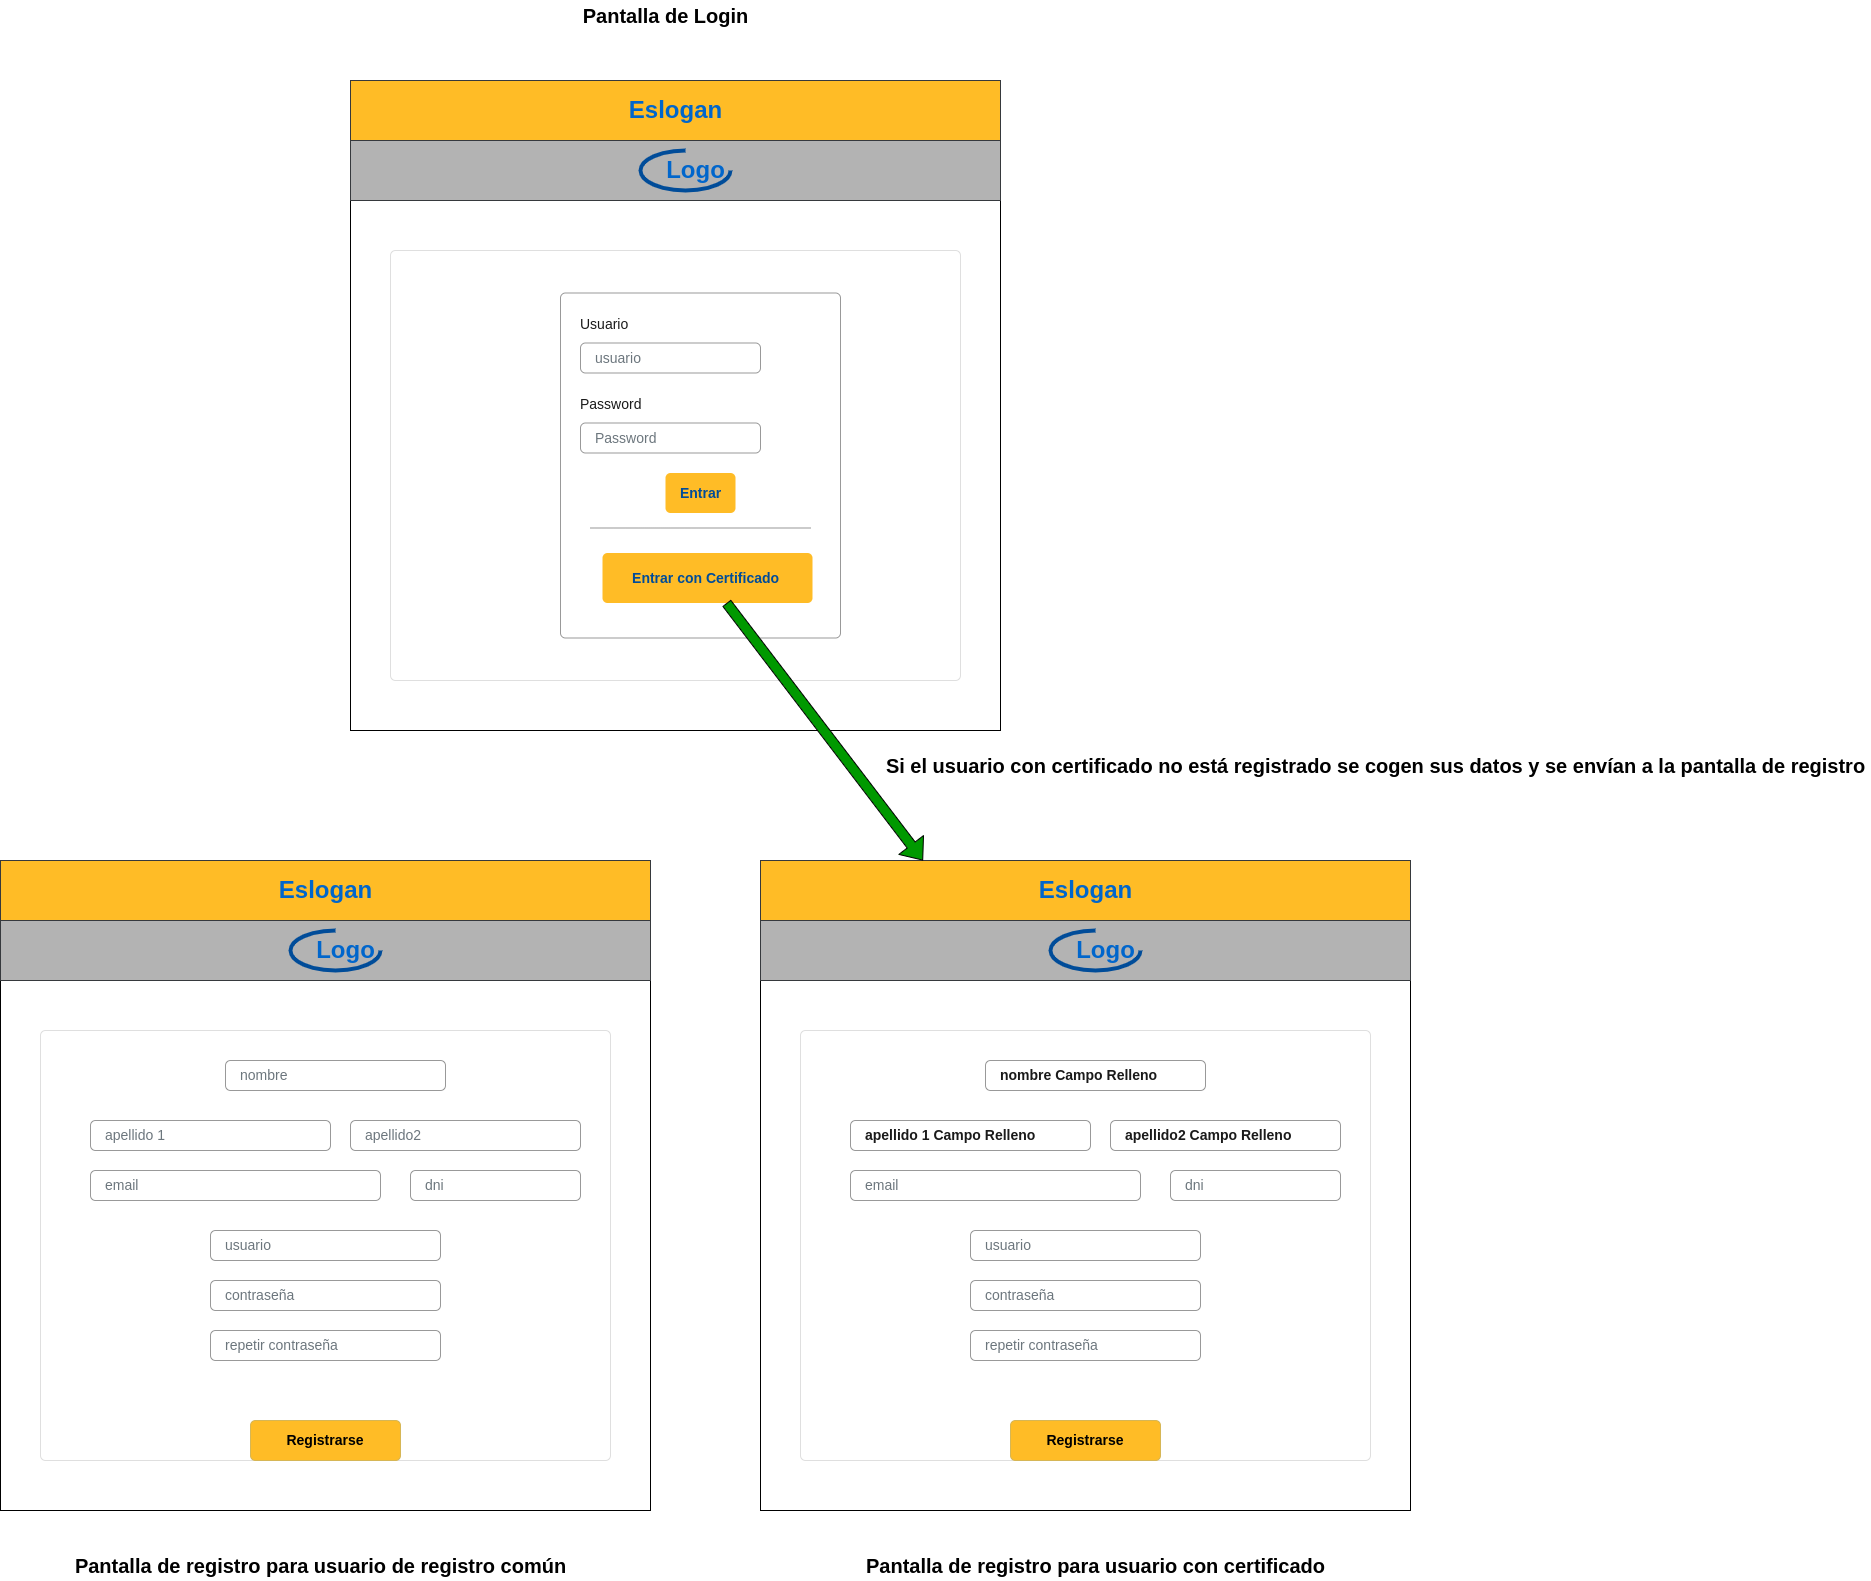

The diagram above was exported from draw.io. Its source (the exported page's mxGraphModel, read from the mxfile embedded in the PNG):
<mxGraphModel dx="4838" dy="4602" grid="1" gridSize="10" guides="1" tooltips="1" connect="1" arrows="1" fold="1" page="1" pageScale="1" pageWidth="827" pageHeight="1169" math="0" shadow="0">
  <root>
    <mxCell id="0" />
    <mxCell id="1" parent="0" />
    <mxCell id="e2Xtg_Cfj2onrdhF3e6Y-1" value="Ultimos Coches añadidos a nuestro catálogo" style="whiteSpace=wrap;html=1;aspect=fixed;" vertex="1" parent="1">
      <mxGeometry x="-1130" y="-560" width="650" height="650" as="geometry" />
    </mxCell>
    <mxCell id="e2Xtg_Cfj2onrdhF3e6Y-2" value="&lt;h2&gt;&lt;font color=&quot;#0066cc&quot;&gt;Eslogan&lt;/font&gt;&lt;/h2&gt;" style="html=1;shadow=0;dashed=0;fillColor=#FFBC26;strokeColor=#36393d;fontSize=16;align=center;spacing=15;" vertex="1" parent="1">
      <mxGeometry x="-1130" y="-560" width="650" height="60" as="geometry" />
    </mxCell>
    <mxCell id="e2Xtg_Cfj2onrdhF3e6Y-3" value="&lt;blockquote style=&quot;margin: 0 0 0 40px ; border: none ; padding: 0px&quot;&gt;&lt;h2&gt;&lt;font color=&quot;#0066cc&quot;&gt;Logo&lt;/font&gt;&lt;/h2&gt;&lt;/blockquote&gt;" style="html=1;shadow=0;dashed=0;fillColor=#B3B3B3;strokeColor=#36393d;fontSize=16;align=center;spacing=15;" vertex="1" parent="1">
      <mxGeometry x="-1130" y="-500" width="650" height="60" as="geometry" />
    </mxCell>
    <mxCell id="e2Xtg_Cfj2onrdhF3e6Y-4" value="" style="html=1;shadow=0;dashed=0;shape=mxgraph.basic.arc;startAngle=0.25;endAngle=1;strokeWidth=4;strokeColor=#004C99;fontColor=#FFFF33;fillColor=#000099;" vertex="1" parent="1">
      <mxGeometry x="-840" y="-490" width="90" height="40" as="geometry" />
    </mxCell>
    <mxCell id="e2Xtg_Cfj2onrdhF3e6Y-9" value="" style="html=1;shadow=0;dashed=0;shape=mxgraph.bootstrap.rrect;rSize=5;strokeColor=#DFDFDF;html=1;whiteSpace=wrap;fillColor=#ffffff;fontColor=#000000;verticalAlign=top;align=center;spacing=20;fontSize=14;" vertex="1" parent="1">
      <mxGeometry x="-1090" y="-390" width="570" height="430" as="geometry" />
    </mxCell>
    <mxCell id="e2Xtg_Cfj2onrdhF3e6Y-32" value="Registrarse" style="html=1;shadow=0;dashed=0;shape=mxgraph.bootstrap.rrect;rSize=5;strokeColor=#d6b656;strokeWidth=1;fillColor=#FFBC26;whiteSpace=wrap;align=center;verticalAlign=middle;spacingLeft=0;fontStyle=1;fontSize=14;spacing=5;" vertex="1" parent="1">
      <mxGeometry x="-880" width="150" height="40" as="geometry" />
    </mxCell>
    <mxCell id="e2Xtg_Cfj2onrdhF3e6Y-50" value="nombre" style="html=1;shadow=0;dashed=0;shape=mxgraph.bootstrap.rrect;rSize=5;fillColor=none;strokeColor=#999999;align=left;spacing=15;fontSize=14;fontColor=#6C767D;" vertex="1" parent="1">
      <mxGeometry width="220" height="30" relative="1" as="geometry">
        <mxPoint x="-905" y="-360" as="offset" />
      </mxGeometry>
    </mxCell>
    <mxCell id="e2Xtg_Cfj2onrdhF3e6Y-65" value="apellido 1" style="html=1;shadow=0;dashed=0;shape=mxgraph.bootstrap.rrect;rSize=5;fillColor=none;strokeColor=#999999;align=left;spacing=15;fontSize=14;fontColor=#6C767D;" vertex="1" parent="1">
      <mxGeometry x="-1040" y="-300" width="240" height="30" as="geometry" />
    </mxCell>
    <mxCell id="e2Xtg_Cfj2onrdhF3e6Y-66" value="apellido2" style="html=1;shadow=0;dashed=0;shape=mxgraph.bootstrap.rrect;rSize=5;fillColor=none;strokeColor=#999999;align=left;spacing=15;fontSize=14;fontColor=#6C767D;" vertex="1" parent="1">
      <mxGeometry x="-780" y="-300" width="230" height="30" as="geometry" />
    </mxCell>
    <mxCell id="e2Xtg_Cfj2onrdhF3e6Y-67" value="dni" style="html=1;shadow=0;dashed=0;shape=mxgraph.bootstrap.rrect;rSize=5;fillColor=none;strokeColor=#999999;align=left;spacing=15;fontSize=14;fontColor=#6C767D;" vertex="1" parent="1">
      <mxGeometry x="-720" y="-250" width="170" height="30" as="geometry" />
    </mxCell>
    <mxCell id="e2Xtg_Cfj2onrdhF3e6Y-68" value="email" style="html=1;shadow=0;dashed=0;shape=mxgraph.bootstrap.rrect;rSize=5;fillColor=none;strokeColor=#999999;align=left;spacing=15;fontSize=14;fontColor=#6C767D;" vertex="1" parent="1">
      <mxGeometry x="-1040" y="-250" width="290" height="30" as="geometry" />
    </mxCell>
    <mxCell id="e2Xtg_Cfj2onrdhF3e6Y-69" value="usuario" style="html=1;shadow=0;dashed=0;shape=mxgraph.bootstrap.rrect;rSize=5;fillColor=none;strokeColor=#999999;align=left;spacing=15;fontSize=14;fontColor=#6C767D;" vertex="1" parent="1">
      <mxGeometry x="-920" y="-190" width="230" height="30" as="geometry" />
    </mxCell>
    <mxCell id="e2Xtg_Cfj2onrdhF3e6Y-70" value="contraseña" style="html=1;shadow=0;dashed=0;shape=mxgraph.bootstrap.rrect;rSize=5;fillColor=none;strokeColor=#999999;align=left;spacing=15;fontSize=14;fontColor=#6C767D;" vertex="1" parent="1">
      <mxGeometry x="-920" y="-140" width="230" height="30" as="geometry" />
    </mxCell>
    <mxCell id="e2Xtg_Cfj2onrdhF3e6Y-71" value="repetir contraseña" style="html=1;shadow=0;dashed=0;shape=mxgraph.bootstrap.rrect;rSize=5;fillColor=none;strokeColor=#999999;align=left;spacing=15;fontSize=14;fontColor=#6C767D;" vertex="1" parent="1">
      <mxGeometry x="-920" y="-90" width="230" height="30" as="geometry" />
    </mxCell>
    <mxCell id="e2Xtg_Cfj2onrdhF3e6Y-72" value="Pantalla de registro para usuario de registro común" style="text;html=1;align=center;verticalAlign=middle;resizable=0;points=[];autosize=1;strokeColor=none;fillColor=none;fontStyle=1;fontSize=20;" vertex="1" parent="1">
      <mxGeometry x="-1065" y="130" width="510" height="30" as="geometry" />
    </mxCell>
    <mxCell id="e2Xtg_Cfj2onrdhF3e6Y-73" value="Ultimos Coches añadidos a nuestro catálogo" style="whiteSpace=wrap;html=1;aspect=fixed;" vertex="1" parent="1">
      <mxGeometry x="-370" y="-560" width="650" height="650" as="geometry" />
    </mxCell>
    <mxCell id="e2Xtg_Cfj2onrdhF3e6Y-74" value="&lt;h2&gt;&lt;font color=&quot;#0066cc&quot;&gt;Eslogan&lt;/font&gt;&lt;/h2&gt;" style="html=1;shadow=0;dashed=0;fillColor=#FFBC26;strokeColor=#36393d;fontSize=16;align=center;spacing=15;" vertex="1" parent="1">
      <mxGeometry x="-370" y="-560" width="650" height="60" as="geometry" />
    </mxCell>
    <mxCell id="e2Xtg_Cfj2onrdhF3e6Y-75" value="&lt;blockquote style=&quot;margin: 0 0 0 40px ; border: none ; padding: 0px&quot;&gt;&lt;h2&gt;&lt;font color=&quot;#0066cc&quot;&gt;Logo&lt;/font&gt;&lt;/h2&gt;&lt;/blockquote&gt;" style="html=1;shadow=0;dashed=0;fillColor=#B3B3B3;strokeColor=#36393d;fontSize=16;align=center;spacing=15;" vertex="1" parent="1">
      <mxGeometry x="-370" y="-500" width="650" height="60" as="geometry" />
    </mxCell>
    <mxCell id="e2Xtg_Cfj2onrdhF3e6Y-76" value="" style="html=1;shadow=0;dashed=0;shape=mxgraph.basic.arc;startAngle=0.25;endAngle=1;strokeWidth=4;strokeColor=#004C99;fontColor=#FFFF33;fillColor=#000099;" vertex="1" parent="1">
      <mxGeometry x="-80" y="-490" width="90" height="40" as="geometry" />
    </mxCell>
    <mxCell id="e2Xtg_Cfj2onrdhF3e6Y-77" value="" style="html=1;shadow=0;dashed=0;shape=mxgraph.bootstrap.rrect;rSize=5;strokeColor=#DFDFDF;html=1;whiteSpace=wrap;fillColor=#ffffff;fontColor=#000000;verticalAlign=top;align=center;spacing=20;fontSize=14;" vertex="1" parent="1">
      <mxGeometry x="-330" y="-390" width="570" height="430" as="geometry" />
    </mxCell>
    <mxCell id="e2Xtg_Cfj2onrdhF3e6Y-78" value="Registrarse" style="html=1;shadow=0;dashed=0;shape=mxgraph.bootstrap.rrect;rSize=5;strokeColor=#d6b656;strokeWidth=1;fillColor=#FFBC26;whiteSpace=wrap;align=center;verticalAlign=middle;spacingLeft=0;fontStyle=1;fontSize=14;spacing=5;" vertex="1" parent="1">
      <mxGeometry x="-120" width="150" height="40" as="geometry" />
    </mxCell>
    <mxCell id="e2Xtg_Cfj2onrdhF3e6Y-79" value="&lt;b&gt;&lt;font color=&quot;#1a1a1a&quot;&gt;nombre Campo Relleno&lt;/font&gt;&lt;/b&gt;" style="html=1;shadow=0;dashed=0;shape=mxgraph.bootstrap.rrect;rSize=5;fillColor=none;strokeColor=#999999;align=left;spacing=15;fontSize=14;fontColor=#6C767D;" vertex="1" parent="1">
      <mxGeometry x="-144.99999999999955" y="-360" width="220" height="30" as="geometry" />
    </mxCell>
    <mxCell id="e2Xtg_Cfj2onrdhF3e6Y-80" value="&lt;b&gt;&lt;font color=&quot;#1a1a1a&quot;&gt;apellido 1 Campo Relleno&lt;/font&gt;&lt;/b&gt;" style="html=1;shadow=0;dashed=0;shape=mxgraph.bootstrap.rrect;rSize=5;fillColor=none;strokeColor=#999999;align=left;spacing=15;fontSize=14;fontColor=#6C767D;" vertex="1" parent="1">
      <mxGeometry x="-280" y="-300" width="240" height="30" as="geometry" />
    </mxCell>
    <mxCell id="e2Xtg_Cfj2onrdhF3e6Y-81" value="&lt;font&gt;apellido2 Campo Relleno&lt;/font&gt;" style="html=1;shadow=0;dashed=0;shape=mxgraph.bootstrap.rrect;rSize=5;fillColor=none;strokeColor=#999999;align=left;spacing=15;fontSize=14;fontColor=#1A1A1A;fontStyle=1" vertex="1" parent="1">
      <mxGeometry x="-20" y="-300" width="230" height="30" as="geometry" />
    </mxCell>
    <mxCell id="e2Xtg_Cfj2onrdhF3e6Y-82" value="dni" style="html=1;shadow=0;dashed=0;shape=mxgraph.bootstrap.rrect;rSize=5;fillColor=none;strokeColor=#999999;align=left;spacing=15;fontSize=14;fontColor=#6C767D;" vertex="1" parent="1">
      <mxGeometry x="40" y="-250" width="170" height="30" as="geometry" />
    </mxCell>
    <mxCell id="e2Xtg_Cfj2onrdhF3e6Y-83" value="email" style="html=1;shadow=0;dashed=0;shape=mxgraph.bootstrap.rrect;rSize=5;fillColor=none;strokeColor=#999999;align=left;spacing=15;fontSize=14;fontColor=#6C767D;" vertex="1" parent="1">
      <mxGeometry x="-280" y="-250" width="290" height="30" as="geometry" />
    </mxCell>
    <mxCell id="e2Xtg_Cfj2onrdhF3e6Y-84" value="usuario" style="html=1;shadow=0;dashed=0;shape=mxgraph.bootstrap.rrect;rSize=5;fillColor=none;strokeColor=#999999;align=left;spacing=15;fontSize=14;fontColor=#6C767D;" vertex="1" parent="1">
      <mxGeometry x="-160" y="-190" width="230" height="30" as="geometry" />
    </mxCell>
    <mxCell id="e2Xtg_Cfj2onrdhF3e6Y-85" value="contraseña" style="html=1;shadow=0;dashed=0;shape=mxgraph.bootstrap.rrect;rSize=5;fillColor=none;strokeColor=#999999;align=left;spacing=15;fontSize=14;fontColor=#6C767D;" vertex="1" parent="1">
      <mxGeometry x="-160" y="-140" width="230" height="30" as="geometry" />
    </mxCell>
    <mxCell id="e2Xtg_Cfj2onrdhF3e6Y-86" value="repetir contraseña" style="html=1;shadow=0;dashed=0;shape=mxgraph.bootstrap.rrect;rSize=5;fillColor=none;strokeColor=#999999;align=left;spacing=15;fontSize=14;fontColor=#6C767D;" vertex="1" parent="1">
      <mxGeometry x="-160" y="-90" width="230" height="30" as="geometry" />
    </mxCell>
    <mxCell id="e2Xtg_Cfj2onrdhF3e6Y-87" value="Pantalla de registro para usuario con certificado" style="text;html=1;align=center;verticalAlign=middle;resizable=0;points=[];autosize=1;strokeColor=none;fillColor=none;fontStyle=1;fontSize=20;" vertex="1" parent="1">
      <mxGeometry x="-270" y="130" width="470" height="30" as="geometry" />
    </mxCell>
    <mxCell id="e2Xtg_Cfj2onrdhF3e6Y-88" value="Ultimos Coches añadidos a nuestro catálogo" style="whiteSpace=wrap;html=1;aspect=fixed;" vertex="1" parent="1">
      <mxGeometry x="-780" y="-1340" width="650" height="650" as="geometry" />
    </mxCell>
    <mxCell id="e2Xtg_Cfj2onrdhF3e6Y-89" value="&lt;h2&gt;&lt;font color=&quot;#0066cc&quot;&gt;Eslogan&lt;/font&gt;&lt;/h2&gt;" style="html=1;shadow=0;dashed=0;fillColor=#FFBC26;strokeColor=#36393d;fontSize=16;align=center;spacing=15;" vertex="1" parent="1">
      <mxGeometry x="-780" y="-1340" width="650" height="60" as="geometry" />
    </mxCell>
    <mxCell id="e2Xtg_Cfj2onrdhF3e6Y-90" value="&lt;blockquote style=&quot;margin: 0 0 0 40px ; border: none ; padding: 0px&quot;&gt;&lt;h2&gt;&lt;font color=&quot;#0066cc&quot;&gt;Logo&lt;/font&gt;&lt;/h2&gt;&lt;/blockquote&gt;" style="html=1;shadow=0;dashed=0;fillColor=#B3B3B3;strokeColor=#36393d;fontSize=16;align=center;spacing=15;" vertex="1" parent="1">
      <mxGeometry x="-780" y="-1280" width="650" height="60" as="geometry" />
    </mxCell>
    <mxCell id="e2Xtg_Cfj2onrdhF3e6Y-91" value="" style="html=1;shadow=0;dashed=0;shape=mxgraph.basic.arc;startAngle=0.25;endAngle=1;strokeWidth=4;strokeColor=#004C99;fontColor=#FFFF33;fillColor=#000099;" vertex="1" parent="1">
      <mxGeometry x="-490" y="-1270" width="90" height="40" as="geometry" />
    </mxCell>
    <mxCell id="e2Xtg_Cfj2onrdhF3e6Y-92" value="" style="html=1;shadow=0;dashed=0;shape=mxgraph.bootstrap.rrect;rSize=5;strokeColor=#DFDFDF;html=1;whiteSpace=wrap;fillColor=#ffffff;fontColor=#000000;verticalAlign=top;align=center;spacing=20;fontSize=14;" vertex="1" parent="1">
      <mxGeometry x="-740" y="-1170" width="570" height="430" as="geometry" />
    </mxCell>
    <mxCell id="e2Xtg_Cfj2onrdhF3e6Y-102" value="Pantalla de Login" style="text;html=1;align=center;verticalAlign=middle;resizable=0;points=[];autosize=1;strokeColor=none;fillColor=none;fontStyle=1;fontSize=20;" vertex="1" parent="1">
      <mxGeometry x="-555" y="-1420" width="180" height="30" as="geometry" />
    </mxCell>
    <mxCell id="e2Xtg_Cfj2onrdhF3e6Y-103" value="" style="html=1;shadow=0;dashed=0;shape=mxgraph.bootstrap.rrect;rSize=5;fillColor=#ffffff;strokeColor=#999999;fontSize=20;fontColor=#1A1A1A;" vertex="1" parent="1">
      <mxGeometry x="-570" y="-1127.5" width="280" height="345" as="geometry" />
    </mxCell>
    <mxCell id="e2Xtg_Cfj2onrdhF3e6Y-104" value="Usuario" style="fillColor=none;strokeColor=none;align=left;spacing=20;fontSize=14;fontColor=#1A1A1A;" vertex="1" parent="e2Xtg_Cfj2onrdhF3e6Y-103">
      <mxGeometry width="220" height="40" relative="1" as="geometry">
        <mxPoint y="10" as="offset" />
      </mxGeometry>
    </mxCell>
    <mxCell id="e2Xtg_Cfj2onrdhF3e6Y-105" value="usuario" style="html=1;shadow=0;dashed=0;shape=mxgraph.bootstrap.rrect;rSize=5;fillColor=none;strokeColor=#999999;align=left;spacing=15;fontSize=14;fontColor=#6C767D;" vertex="1" parent="e2Xtg_Cfj2onrdhF3e6Y-103">
      <mxGeometry width="180" height="30" relative="1" as="geometry">
        <mxPoint x="20" y="50" as="offset" />
      </mxGeometry>
    </mxCell>
    <mxCell id="e2Xtg_Cfj2onrdhF3e6Y-106" value="Password" style="fillColor=none;strokeColor=none;align=left;spacing=20;fontSize=14;fontColor=#1A1A1A;" vertex="1" parent="e2Xtg_Cfj2onrdhF3e6Y-103">
      <mxGeometry width="220" height="40" relative="1" as="geometry">
        <mxPoint y="90" as="offset" />
      </mxGeometry>
    </mxCell>
    <mxCell id="e2Xtg_Cfj2onrdhF3e6Y-107" value="Password" style="html=1;shadow=0;dashed=0;shape=mxgraph.bootstrap.rrect;rSize=5;fillColor=none;strokeColor=#999999;align=left;spacing=15;fontSize=14;fontColor=#6C767D;" vertex="1" parent="e2Xtg_Cfj2onrdhF3e6Y-103">
      <mxGeometry width="180" height="30" relative="1" as="geometry">
        <mxPoint x="20" y="130" as="offset" />
      </mxGeometry>
    </mxCell>
    <mxCell id="e2Xtg_Cfj2onrdhF3e6Y-109" value="Entrar" style="html=1;shadow=0;dashed=0;shape=mxgraph.bootstrap.rrect;rSize=5;fillColor=#FFBC26;strokeColor=none;align=center;fontSize=14;fontColor=#004C99;fontStyle=1" vertex="1" parent="e2Xtg_Cfj2onrdhF3e6Y-103">
      <mxGeometry width="70" height="40" relative="1" as="geometry">
        <mxPoint x="105" y="180" as="offset" />
      </mxGeometry>
    </mxCell>
    <mxCell id="e2Xtg_Cfj2onrdhF3e6Y-110" value="" style="shape=line;strokeColor=#999999;perimeter=none;resizeWidth=1;fontSize=20;fontColor=#1A1A1A;fillColor=#FFBC26;" vertex="1" parent="e2Xtg_Cfj2onrdhF3e6Y-103">
      <mxGeometry width="220" height="10" relative="1" as="geometry">
        <mxPoint x="30" y="230" as="offset" />
      </mxGeometry>
    </mxCell>
    <mxCell id="e2Xtg_Cfj2onrdhF3e6Y-112" value="Entrar con Certificado&amp;nbsp;" style="html=1;shadow=0;dashed=0;shape=mxgraph.bootstrap.rrect;rSize=5;fillColor=#FFBC26;strokeColor=none;align=center;fontSize=14;fontColor=#004C99;fontStyle=1" vertex="1" parent="e2Xtg_Cfj2onrdhF3e6Y-103">
      <mxGeometry x="42" y="260" width="210" height="50" as="geometry" />
    </mxCell>
    <mxCell id="e2Xtg_Cfj2onrdhF3e6Y-113" value="" style="shape=flexArrow;endArrow=classic;html=1;rounded=0;fontColor=#0066CC;fillColor=#009900;entryX=0.25;entryY=0;entryDx=0;entryDy=0;" edge="1" parent="1" source="e2Xtg_Cfj2onrdhF3e6Y-112" target="e2Xtg_Cfj2onrdhF3e6Y-74">
      <mxGeometry width="50" height="50" relative="1" as="geometry">
        <mxPoint x="-480" y="-730" as="sourcePoint" />
        <mxPoint x="-80" y="-729.4999999999991" as="targetPoint" />
      </mxGeometry>
    </mxCell>
    <mxCell id="e2Xtg_Cfj2onrdhF3e6Y-114" value="Si el usuario con certificado no está registrado se cogen sus datos y se envían a la pantalla de registro" style="text;html=1;align=center;verticalAlign=middle;resizable=0;points=[];autosize=1;strokeColor=none;fillColor=none;fontStyle=1;fontSize=20;" vertex="1" parent="1">
      <mxGeometry x="-250" y="-670" width="990" height="30" as="geometry" />
    </mxCell>
  </root>
</mxGraphModel>